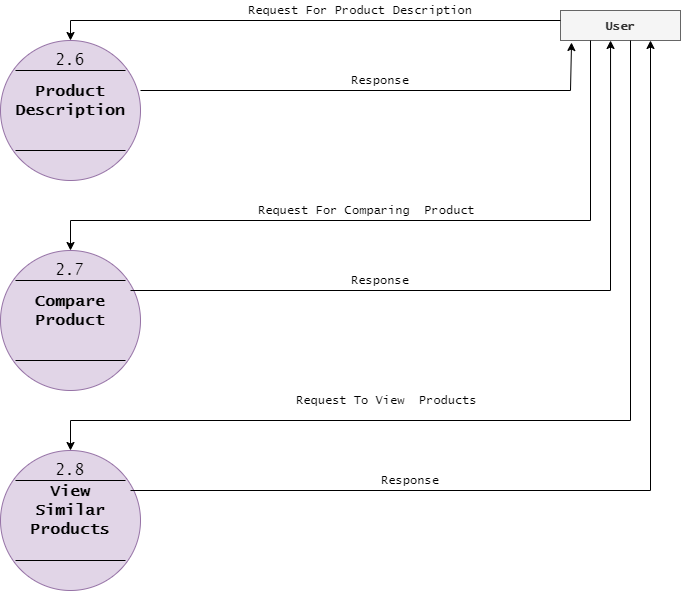

The diagram above was exported from draw.io. Its source (the exported page's mxGraphModel, read from the mxfile embedded in the PNG):
<mxGraphModel dx="862" dy="435" grid="1" gridSize="10" guides="1" tooltips="1" connect="1" arrows="1" fold="1" page="1" pageScale="1" pageWidth="827" pageHeight="1169" math="0" shadow="0">
  <root>
    <mxCell id="0" />
    <mxCell id="1" parent="0" />
    <mxCell id="m_tA8itqVSgT5yF24dEt-2" value="" style="ellipse;whiteSpace=wrap;html=1;aspect=fixed;fillColor=#e1d5e7;strokeColor=#9673a6;" parent="1" vertex="1">
      <mxGeometry x="80" y="110" width="140" height="140" as="geometry" />
    </mxCell>
    <mxCell id="m_tA8itqVSgT5yF24dEt-4" value="" style="endArrow=none;html=1;" parent="1" edge="1">
      <mxGeometry width="50" height="50" relative="1" as="geometry">
        <mxPoint x="95" y="140" as="sourcePoint" />
        <mxPoint x="205" y="140" as="targetPoint" />
      </mxGeometry>
    </mxCell>
    <mxCell id="m_tA8itqVSgT5yF24dEt-5" value="" style="endArrow=none;html=1;" parent="1" edge="1">
      <mxGeometry width="50" height="50" relative="1" as="geometry">
        <mxPoint x="95" y="220" as="sourcePoint" />
        <mxPoint x="205" y="220" as="targetPoint" />
      </mxGeometry>
    </mxCell>
    <mxCell id="m_tA8itqVSgT5yF24dEt-6" value="2.6" style="text;html=1;strokeColor=none;fillColor=none;align=center;verticalAlign=middle;whiteSpace=wrap;rounded=0;fontSize=16;fontFamily=Lucida Console;" parent="1" vertex="1">
      <mxGeometry x="130" y="120" width="40" height="20" as="geometry" />
    </mxCell>
    <mxCell id="m_tA8itqVSgT5yF24dEt-7" value="Product&lt;br&gt;Description" style="text;html=1;strokeColor=none;fillColor=none;align=center;verticalAlign=middle;whiteSpace=wrap;rounded=0;fontFamily=Lucida Console;fontSize=16;fontStyle=1" parent="1" vertex="1">
      <mxGeometry x="130" y="160" width="40" height="20" as="geometry" />
    </mxCell>
    <mxCell id="m_tA8itqVSgT5yF24dEt-8" value="&lt;font style=&quot;font-size: 12px&quot;&gt;&lt;b&gt;User&lt;/b&gt;&lt;/font&gt;" style="rounded=0;whiteSpace=wrap;html=1;fontFamily=Lucida Console;fontSize=16;fillColor=#f5f5f5;strokeColor=#666666;fontColor=#333333;" parent="1" vertex="1">
      <mxGeometry x="640" y="80" width="120" height="30" as="geometry" />
    </mxCell>
    <mxCell id="m_tA8itqVSgT5yF24dEt-9" value="" style="endArrow=none;html=1;fontFamily=Lucida Console;fontSize=16;" parent="1" edge="1">
      <mxGeometry width="50" height="50" relative="1" as="geometry">
        <mxPoint x="150" y="90" as="sourcePoint" />
        <mxPoint x="640" y="90" as="targetPoint" />
      </mxGeometry>
    </mxCell>
    <mxCell id="m_tA8itqVSgT5yF24dEt-10" value="" style="endArrow=classic;html=1;fontFamily=Lucida Console;fontSize=16;entryX=0.5;entryY=0;entryDx=0;entryDy=0;" parent="1" target="m_tA8itqVSgT5yF24dEt-2" edge="1">
      <mxGeometry width="50" height="50" relative="1" as="geometry">
        <mxPoint x="150" y="90" as="sourcePoint" />
        <mxPoint x="200" y="40" as="targetPoint" />
      </mxGeometry>
    </mxCell>
    <mxCell id="m_tA8itqVSgT5yF24dEt-11" value="" style="endArrow=none;html=1;fontFamily=Lucida Console;fontSize=16;" parent="1" edge="1">
      <mxGeometry width="50" height="50" relative="1" as="geometry">
        <mxPoint x="220" y="160" as="sourcePoint" />
        <mxPoint x="650" y="160" as="targetPoint" />
      </mxGeometry>
    </mxCell>
    <mxCell id="m_tA8itqVSgT5yF24dEt-12" value="" style="endArrow=classic;html=1;fontFamily=Lucida Console;fontSize=16;entryX=0.092;entryY=1.067;entryDx=0;entryDy=0;entryPerimeter=0;" parent="1" target="m_tA8itqVSgT5yF24dEt-8" edge="1">
      <mxGeometry width="50" height="50" relative="1" as="geometry">
        <mxPoint x="650" y="160" as="sourcePoint" />
        <mxPoint x="700" y="110" as="targetPoint" />
      </mxGeometry>
    </mxCell>
    <mxCell id="m_tA8itqVSgT5yF24dEt-13" value="Request For Product Description" style="text;html=1;strokeColor=none;fillColor=none;align=center;verticalAlign=middle;whiteSpace=wrap;rounded=0;fontFamily=Lucida Console;fontSize=12;" parent="1" vertex="1">
      <mxGeometry x="270" y="70" width="340" height="20" as="geometry" />
    </mxCell>
    <mxCell id="m_tA8itqVSgT5yF24dEt-14" value="Response" style="text;html=1;strokeColor=none;fillColor=none;align=center;verticalAlign=middle;whiteSpace=wrap;rounded=0;fontFamily=Lucida Console;fontSize=12;" parent="1" vertex="1">
      <mxGeometry x="440" y="140" width="40" height="20" as="geometry" />
    </mxCell>
    <mxCell id="m_tA8itqVSgT5yF24dEt-16" value="" style="ellipse;whiteSpace=wrap;html=1;aspect=fixed;fillColor=#e1d5e7;strokeColor=#9673a6;" parent="1" vertex="1">
      <mxGeometry x="80" y="320" width="140" height="140" as="geometry" />
    </mxCell>
    <mxCell id="m_tA8itqVSgT5yF24dEt-17" value="" style="endArrow=none;html=1;" parent="1" edge="1">
      <mxGeometry width="50" height="50" relative="1" as="geometry">
        <mxPoint x="95" y="350" as="sourcePoint" />
        <mxPoint x="205" y="350" as="targetPoint" />
      </mxGeometry>
    </mxCell>
    <mxCell id="m_tA8itqVSgT5yF24dEt-18" value="" style="endArrow=none;html=1;" parent="1" edge="1">
      <mxGeometry width="50" height="50" relative="1" as="geometry">
        <mxPoint x="95" y="430" as="sourcePoint" />
        <mxPoint x="205" y="430" as="targetPoint" />
      </mxGeometry>
    </mxCell>
    <mxCell id="m_tA8itqVSgT5yF24dEt-19" value="2.7" style="text;html=1;strokeColor=none;fillColor=none;align=center;verticalAlign=middle;whiteSpace=wrap;rounded=0;fontSize=16;fontFamily=Lucida Console;" parent="1" vertex="1">
      <mxGeometry x="130" y="330" width="40" height="20" as="geometry" />
    </mxCell>
    <mxCell id="m_tA8itqVSgT5yF24dEt-20" value="Compare&lt;br&gt;Product" style="text;html=1;strokeColor=none;fillColor=none;align=center;verticalAlign=middle;whiteSpace=wrap;rounded=0;fontFamily=Lucida Console;fontSize=16;fontStyle=1" parent="1" vertex="1">
      <mxGeometry x="130" y="370" width="40" height="20" as="geometry" />
    </mxCell>
    <mxCell id="m_tA8itqVSgT5yF24dEt-21" value="" style="endArrow=none;html=1;fontFamily=Lucida Console;fontSize=12;" parent="1" edge="1">
      <mxGeometry width="50" height="50" relative="1" as="geometry">
        <mxPoint x="670" y="290" as="sourcePoint" />
        <mxPoint x="670" y="110" as="targetPoint" />
      </mxGeometry>
    </mxCell>
    <mxCell id="m_tA8itqVSgT5yF24dEt-22" value="" style="endArrow=none;html=1;fontFamily=Lucida Console;fontSize=12;" parent="1" edge="1">
      <mxGeometry width="50" height="50" relative="1" as="geometry">
        <mxPoint x="150" y="290" as="sourcePoint" />
        <mxPoint x="670" y="290" as="targetPoint" />
      </mxGeometry>
    </mxCell>
    <mxCell id="m_tA8itqVSgT5yF24dEt-23" value="" style="endArrow=classic;html=1;fontFamily=Lucida Console;fontSize=12;entryX=0.5;entryY=0;entryDx=0;entryDy=0;" parent="1" target="m_tA8itqVSgT5yF24dEt-16" edge="1">
      <mxGeometry width="50" height="50" relative="1" as="geometry">
        <mxPoint x="150" y="290" as="sourcePoint" />
        <mxPoint x="200" y="240" as="targetPoint" />
      </mxGeometry>
    </mxCell>
    <mxCell id="m_tA8itqVSgT5yF24dEt-24" value="" style="endArrow=none;html=1;fontFamily=Lucida Console;fontSize=12;" parent="1" edge="1">
      <mxGeometry width="50" height="50" relative="1" as="geometry">
        <mxPoint x="210" y="360" as="sourcePoint" />
        <mxPoint x="690" y="360" as="targetPoint" />
      </mxGeometry>
    </mxCell>
    <mxCell id="m_tA8itqVSgT5yF24dEt-25" value="" style="endArrow=classic;html=1;fontFamily=Lucida Console;fontSize=12;entryX=0.5;entryY=0;entryDx=0;entryDy=0;" parent="1" target="m_tA8itqVSgT5yF24dEt-30" edge="1">
      <mxGeometry width="50" height="50" relative="1" as="geometry">
        <mxPoint x="150" y="490" as="sourcePoint" />
        <mxPoint x="200" y="440" as="targetPoint" />
      </mxGeometry>
    </mxCell>
    <mxCell id="m_tA8itqVSgT5yF24dEt-26" value="" style="endArrow=classic;html=1;fontFamily=Lucida Console;fontSize=12;entryX=0.417;entryY=1;entryDx=0;entryDy=0;entryPerimeter=0;" parent="1" target="m_tA8itqVSgT5yF24dEt-8" edge="1">
      <mxGeometry width="50" height="50" relative="1" as="geometry">
        <mxPoint x="690" y="360" as="sourcePoint" />
        <mxPoint x="740" y="310" as="targetPoint" />
      </mxGeometry>
    </mxCell>
    <mxCell id="m_tA8itqVSgT5yF24dEt-28" value="Request For Comparing&amp;nbsp; Product&amp;nbsp;" style="text;html=1;strokeColor=none;fillColor=none;align=center;verticalAlign=middle;whiteSpace=wrap;rounded=0;fontFamily=Lucida Console;fontSize=12;" parent="1" vertex="1">
      <mxGeometry x="280" y="270" width="340" height="20" as="geometry" />
    </mxCell>
    <mxCell id="m_tA8itqVSgT5yF24dEt-29" value="Response" style="text;html=1;strokeColor=none;fillColor=none;align=center;verticalAlign=middle;whiteSpace=wrap;rounded=0;fontFamily=Lucida Console;fontSize=12;" parent="1" vertex="1">
      <mxGeometry x="440" y="340" width="40" height="20" as="geometry" />
    </mxCell>
    <mxCell id="m_tA8itqVSgT5yF24dEt-30" value="" style="ellipse;whiteSpace=wrap;html=1;aspect=fixed;fillColor=#e1d5e7;strokeColor=#9673a6;" parent="1" vertex="1">
      <mxGeometry x="80" y="520" width="140" height="140" as="geometry" />
    </mxCell>
    <mxCell id="m_tA8itqVSgT5yF24dEt-31" value="" style="endArrow=none;html=1;" parent="1" edge="1">
      <mxGeometry width="50" height="50" relative="1" as="geometry">
        <mxPoint x="95" y="550" as="sourcePoint" />
        <mxPoint x="205" y="550" as="targetPoint" />
      </mxGeometry>
    </mxCell>
    <mxCell id="m_tA8itqVSgT5yF24dEt-32" value="" style="endArrow=none;html=1;" parent="1" edge="1">
      <mxGeometry width="50" height="50" relative="1" as="geometry">
        <mxPoint x="95" y="630" as="sourcePoint" />
        <mxPoint x="205" y="630" as="targetPoint" />
      </mxGeometry>
    </mxCell>
    <mxCell id="m_tA8itqVSgT5yF24dEt-33" value="2.8" style="text;html=1;strokeColor=none;fillColor=none;align=center;verticalAlign=middle;whiteSpace=wrap;rounded=0;fontSize=16;fontFamily=Lucida Console;" parent="1" vertex="1">
      <mxGeometry x="130" y="530" width="40" height="20" as="geometry" />
    </mxCell>
    <mxCell id="m_tA8itqVSgT5yF24dEt-34" value="View&lt;br&gt;Similar&lt;br&gt;Products" style="text;html=1;strokeColor=none;fillColor=none;align=center;verticalAlign=middle;whiteSpace=wrap;rounded=0;fontFamily=Lucida Console;fontSize=16;fontStyle=1" parent="1" vertex="1">
      <mxGeometry x="130" y="570" width="40" height="20" as="geometry" />
    </mxCell>
    <mxCell id="m_tA8itqVSgT5yF24dEt-35" value="" style="endArrow=none;html=1;fontFamily=Lucida Console;fontSize=12;" parent="1" edge="1">
      <mxGeometry width="50" height="50" relative="1" as="geometry">
        <mxPoint x="710" y="490" as="sourcePoint" />
        <mxPoint x="710" y="110" as="targetPoint" />
      </mxGeometry>
    </mxCell>
    <mxCell id="m_tA8itqVSgT5yF24dEt-37" value="" style="endArrow=none;html=1;fontFamily=Lucida Console;fontSize=12;" parent="1" edge="1">
      <mxGeometry width="50" height="50" relative="1" as="geometry">
        <mxPoint x="150" y="490" as="sourcePoint" />
        <mxPoint x="710" y="490" as="targetPoint" />
      </mxGeometry>
    </mxCell>
    <mxCell id="m_tA8itqVSgT5yF24dEt-38" value="" style="endArrow=none;html=1;fontFamily=Lucida Console;fontSize=12;" parent="1" edge="1">
      <mxGeometry width="50" height="50" relative="1" as="geometry">
        <mxPoint x="210" y="560" as="sourcePoint" />
        <mxPoint x="730" y="560" as="targetPoint" />
      </mxGeometry>
    </mxCell>
    <mxCell id="m_tA8itqVSgT5yF24dEt-39" value="" style="endArrow=classic;html=1;fontFamily=Lucida Console;fontSize=12;entryX=0.75;entryY=1;entryDx=0;entryDy=0;" parent="1" target="m_tA8itqVSgT5yF24dEt-8" edge="1">
      <mxGeometry width="50" height="50" relative="1" as="geometry">
        <mxPoint x="730" y="560" as="sourcePoint" />
        <mxPoint x="730" y="390" as="targetPoint" />
      </mxGeometry>
    </mxCell>
    <mxCell id="m_tA8itqVSgT5yF24dEt-40" value="Request To View&amp;nbsp; Products&amp;nbsp;" style="text;html=1;strokeColor=none;fillColor=none;align=center;verticalAlign=middle;whiteSpace=wrap;rounded=0;fontFamily=Lucida Console;fontSize=12;" parent="1" vertex="1">
      <mxGeometry x="300" y="460" width="340" height="20" as="geometry" />
    </mxCell>
    <mxCell id="m_tA8itqVSgT5yF24dEt-41" value="Response" style="text;html=1;strokeColor=none;fillColor=none;align=center;verticalAlign=middle;whiteSpace=wrap;rounded=0;fontFamily=Lucida Console;fontSize=12;" parent="1" vertex="1">
      <mxGeometry x="470" y="540" width="40" height="20" as="geometry" />
    </mxCell>
  </root>
</mxGraphModel>